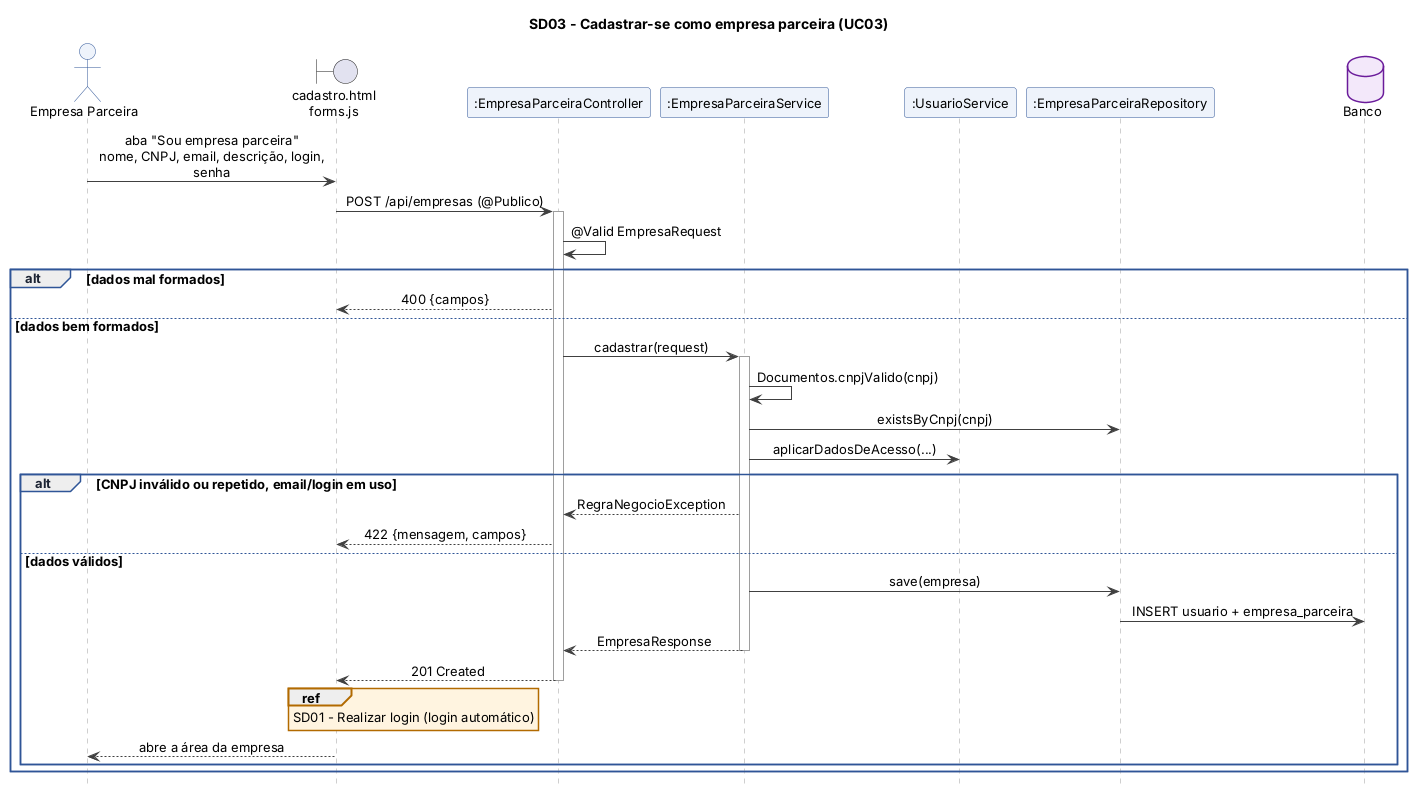

The diagram above was rendered by PlantUML. Its source (embedded in the PNG):
@startuml sd03_cadastrar_empresa
!include estilo.iuml
title SD03 - Cadastrar-se como empresa parceira (UC03)

actor "Empresa Parceira" as E
boundary "cadastro.html\nforms.js" as V
participant ":EmpresaParceiraController" as C
participant ":EmpresaParceiraService" as S
participant ":UsuarioService" as US
participant ":EmpresaParceiraRepository" as R
database "Banco" as DB

E -> V : aba "Sou empresa parceira"\nnome, CNPJ, email, descrição, login, senha
V -> C : POST /api/empresas (@Publico)
activate C
C -> C : @Valid EmpresaRequest
alt dados mal formados
  C --> V : 400 {campos}
else dados bem formados
  C -> S : cadastrar(request)
  activate S
  S -> S : Documentos.cnpjValido(cnpj)
  S -> R : existsByCnpj(cnpj)
  S -> US : aplicarDadosDeAcesso(...)
  alt CNPJ inválido ou repetido, email/login em uso
    S --> C : RegraNegocioException
    C --> V : 422 {mensagem, campos}
  else dados válidos
    S -> R : save(empresa)
    R -> DB : INSERT usuario + empresa_parceira
    S --> C : EmpresaResponse
    deactivate S
    C --> V : 201 Created
    deactivate C
    ref over V : SD01 - Realizar login (login automático)
    V --> E : abre a área da empresa
  end
end
@enduml